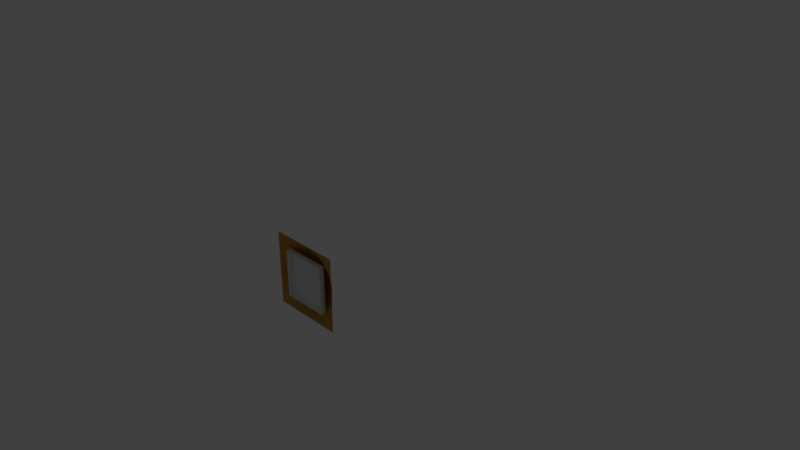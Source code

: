 # Source: soil.blend  (saved by Blender 2.79.0; exported with 4.5.12 LTS)
import bpy
from mathutils import Matrix  # noqa: F401  (used for matrix-valued properties, if any)

bpy.ops.wm.read_factory_settings(use_empty=True)
scene = bpy.context.scene
scene.name = 'Scene'

# ---- collections
col_collection_1 = bpy.data.collections.new('Collection 1'); scene.collection.children.link(col_collection_1)

# ---- materials (node trees are filled in below, after node groups)
mat_material_001 = bpy.data.materials.new('Material.001')
mat_material_001.alpha_threshold = 0.0
mat_material_001.use_transparent_shadow = False
mat_material_001.diffuse_color = (0.5382, 0.2906, 0.04731, 1.0)
mat_material_001.roughness = 0.5

# ---- material node trees

# ---- world
world_world = bpy.data.worlds.new('World'); scene.world = world_world
world_world.color = (0.05088, 0.05088, 0.05088)
world_world.use_sun_shadow = False
world_world.sun_shadow_jitter_overblur = 0.0
world_world.cycles.sampling_method = 'MANUAL'

# ---- cameras
cam_camera = bpy.data.cameras.new('Camera')
cam_camera.clip_end = 100.0
cam_camera.lens = 35.0
cam_camera.sensor_width = 32.0
cam_camera.sensor_height = 18.0
cam_camera.ortho_scale = 7.314
cam_camera.dof.focus_distance = 0.0
cam_camera.dof.aperture_fstop = 128.0

# ---- lights
light_lamp = bpy.data.lights.new('Lamp', 'POINT')
light_lamp.transmission_factor = 0.0
light_lamp.cutoff_distance = 30.0
light_lamp.energy = 100.0
light_lamp.shadow_buffer_clip_start = 1.001
light_lamp.shadow_soft_size = 0.1
light_lamp.shadow_maximum_resolution = 0.006
light_lamp.use_absolute_resolution = True

# ---- meshes
me_cube = bpy.data.meshes.new('Cube')
me_cube.from_pydata([(-0.32, -0.32, -0.058), (-0.32, -0.32, 0.006), (-0.32, 0.32, -0.058), (-0.32, 0.32, 0.006), (0.32, -0.32, -0.058), (0.32, -0.32, 0.006), (0.32, 0.32, -0.058), (0.32, 0.32, 0.006)], [], [(0, 1, 3, 2), (2, 3, 7, 6), (6, 7, 5, 4), (4, 5, 1, 0), (7, 3, 1, 5)])
_uv = me_cube.uv_layers.new(name='UVMap')
_uv.uv.foreach_set('vector', [0.9999, 0.9545, 0.9545, 0.9545, 0.9545, 0.04555, 0.9999, 0.04555, 0.9545, 9.998e-05, 0.9545, 0.04555, 0.04555, 0.04555, 0.04555, 9.998e-05, 9.998e-05, 0.04555, 0.04555, 0.04555, 0.04555, 0.9545, 0.0001001, 0.9545, 0.04555, 0.9999, 0.04555, 0.9545, 0.9545, 0.9545, 0.9545, 0.9999, 0.04555, 0.04555, 0.9545, 0.04555, 0.9545, 0.9545, 0.04555, 0.9545])
me_cube.use_remesh_preserve_volume = False
me_cube.use_remesh_preserve_attributes = False
me_cube.use_mirror_vertex_groups = False
me_cube.update()
me_sphere = bpy.data.meshes.new('Sphere')
me_sphere.from_pydata([(-0.5, -0.5, -0.03233), (-0.3889, -0.5, -0.03233), (-0.2778, -0.5, -0.03233), (-0.1667, -0.5, -0.03233), (-0.05556, -0.5, -0.03233), (0.05556, -0.5, -0.03233), (0.1667, -0.5, -0.03233), (0.2778, -0.5, -0.03233), (0.3889, -0.5, -0.03233), (0.5, -0.5, -0.03233), (-0.5, -0.3889, -0.03233), (-0.3889, -0.3889, -0.03233), (-0.2778, -0.3889, 0.008911), (-0.1667, -0.3889, 0.06162), (-0.05556, -0.3889, 0.07252), (0.05556, -0.3889, 0.06845), (0.1667, -0.3889, 0.06155), (0.2778, -0.3889, 0.008911), (0.3889, -0.3889, -0.03233), (0.5, -0.3889, -0.03233), (-0.5, -0.2778, -0.03233), (-0.3889, -0.2778, 0.008911), (-0.2778, -0.2778, 0.08208), (-0.1667, -0.2778, 0.1159), (-0.05556, -0.2778, 0.1148), (0.05556, -0.2778, 0.1241), (0.1667, -0.2778, 0.117), (0.2778, -0.2778, 0.08565), (0.3889, -0.2778, 0.008911), (0.5, -0.2778, -0.03233), (-0.5, -0.1667, -0.03233), (-0.3889, -0.1667, 0.05977), (-0.2778, -0.1667, 0.107), (-0.1667, -0.1667, 0.1353), (-0.05556, -0.1667, 0.1595), (0.05556, -0.1667, 0.135), (0.1667, -0.1667, 0.1393), (0.2778, -0.1667, 0.1063), (0.3889, -0.1667, 0.0582), (0.5, -0.1667, -0.03233), (-0.5, -0.05556, -0.03233), (-0.3889, -0.05556, 0.07067), (-0.2778, -0.05556, 0.1182), (-0.1667, -0.05556, 0.1424), (-0.05556, -0.05556, 0.1792), (0.05556, -0.05556, 0.1792), (0.1667, -0.05556, 0.1394), (0.2778, -0.05556, 0.1134), (0.3889, -0.05556, 0.07169), (0.5, -0.05556, -0.03233), (-0.5, 0.05556, -0.03233), (-0.3889, 0.05556, 0.0742), (-0.2778, 0.05556, 0.121), (-0.1667, 0.05556, 0.1503), (-0.05556, 0.05556, 0.1792), (0.05556, 0.05556, 0.1792), (0.1667, 0.05556, 0.1553), (0.2778, 0.05556, 0.1275), (0.3889, 0.05556, 0.07023), (0.5, 0.05556, -0.03233), (-0.5, 0.1667, -0.03233), (-0.3889, 0.1667, 0.0568), (-0.2778, 0.1667, 0.1037), (-0.1667, 0.1667, 0.1461), (-0.05556, 0.1667, 0.1432), (0.05556, 0.1667, 0.1503), (0.1667, 0.1667, 0.1268), (0.2778, 0.1667, 0.1136), (0.3889, 0.1667, 0.05775), (0.5, 0.1667, -0.03233), (-0.5, 0.2778, -0.03233), (-0.3889, 0.2778, 0.008911), (-0.2778, 0.2778, 0.08348), (-0.1667, 0.2778, 0.1091), (-0.05556, 0.2778, 0.1158), (0.05556, 0.2778, 0.1214), (0.1667, 0.2778, 0.1121), (0.2778, 0.2778, 0.0837), (0.3889, 0.2778, 0.008911), (0.5, 0.2778, -0.03233), (-0.5, 0.3889, -0.03233), (-0.3889, 0.3889, -0.03233), (-0.2778, 0.3889, 0.008911), (-0.1667, 0.3889, 0.0573), (-0.05556, 0.3889, 0.06956), (0.05556, 0.3889, 0.06971), (0.1667, 0.3889, 0.06165), (0.2778, 0.3889, 0.008911), (0.3889, 0.3889, -0.03233), (0.5, 0.3889, -0.03233), (-0.5, 0.5, -0.03233), (-0.3889, 0.5, -0.03233), (-0.2778, 0.5, -0.03233), (-0.1667, 0.5, -0.03233), (-0.05556, 0.5, -0.03233), (0.05556, 0.5, -0.03233), (0.1667, 0.5, -0.03233), (0.2778, 0.5, -0.03233), (0.3889, 0.5, -0.03233), (0.5, 0.5, -0.03233)], [], [(0, 1, 11, 10), (1, 2, 12, 11), (2, 3, 13, 12), (3, 4, 14, 13), (4, 5, 15, 14), (5, 6, 16, 15), (6, 7, 17, 16), (7, 8, 18, 17), (8, 9, 19, 18), (10, 11, 21, 20), (11, 12, 22, 21), (12, 13, 23, 22), (13, 14, 24, 23), (14, 15, 25, 24), (15, 16, 26, 25), (16, 17, 27, 26), (17, 18, 28, 27), (18, 19, 29, 28), (20, 21, 31, 30), (21, 22, 32, 31), (22, 23, 33, 32), (23, 24, 34, 33), (24, 25, 35, 34), (25, 26, 36, 35), (26, 27, 37, 36), (27, 28, 38, 37), (28, 29, 39, 38), (30, 31, 41, 40), (31, 32, 42, 41), (32, 33, 43, 42), (33, 34, 44, 43), (34, 35, 45, 44), (35, 36, 46, 45), (36, 37, 47, 46), (37, 38, 48, 47), (38, 39, 49, 48), (40, 41, 51, 50), (41, 42, 52, 51), (42, 43, 53, 52), (43, 44, 54, 53), (44, 45, 55, 54), (45, 46, 56, 55), (46, 47, 57, 56), (47, 48, 58, 57), (48, 49, 59, 58), (50, 51, 61, 60), (51, 52, 62, 61), (52, 53, 63, 62), (53, 54, 64, 63), (54, 55, 65, 64), (55, 56, 66, 65), (56, 57, 67, 66), (57, 58, 68, 67), (58, 59, 69, 68), (60, 61, 71, 70), (61, 62, 72, 71), (62, 63, 73, 72), (63, 64, 74, 73), (64, 65, 75, 74), (65, 66, 76, 75), (66, 67, 77, 76), (67, 68, 78, 77), (68, 69, 79, 78), (70, 71, 81, 80), (71, 72, 82, 81), (72, 73, 83, 82), (73, 74, 84, 83), (74, 75, 85, 84), (75, 76, 86, 85), (76, 77, 87, 86), (77, 78, 88, 87), (78, 79, 89, 88), (80, 81, 91, 90), (81, 82, 92, 91), (82, 83, 93, 92), (83, 84, 94, 93), (84, 85, 95, 94), (85, 86, 96, 95), (86, 87, 97, 96), (87, 88, 98, 97), (88, 89, 99, 98)])
me_sphere.polygons.foreach_set('use_smooth', [True] * 81)
_uv = me_sphere.uv_layers.new(name='UVMap')
_uv.uv.foreach_set('vector', [0.008332, 0.01323, 0.1168, 0.01256, 0.1172, 0.1208, 0.009009, 0.1217, 0.1168, 0.01256, 0.2255, 0.01247, 0.2314, 0.1273, 0.1172, 0.1208, 0.2255, 0.01247, 0.3339, 0.007253, 0.3455, 0.1445, 0.2314, 0.1273, 0.3339, 0.007253, 0.4431, 0.0001871, 0.4478, 0.1457, 0.3455, 0.1445, 0.4431, 0.0001871, 0.5522, 9.997e-05, 0.5495, 0.1424, 0.4478, 0.1457, 0.5522, 9.997e-05, 0.661, 0.005298, 0.6515, 0.1421, 0.5495, 0.1424, 0.661, 0.005298, 0.7691, 0.008731, 0.7649, 0.1234, 0.6515, 0.1421, 0.7691, 0.008731, 0.8777, 0.007103, 0.879, 0.1153, 0.7649, 0.1234, 0.8777, 0.007103, 0.9863, 0.006071, 0.9872, 0.1147, 0.879, 0.1153, 0.009009, 0.1217, 0.1172, 0.1208, 0.125, 0.2349, 0.01027, 0.2303, 0.1172, 0.1208, 0.2314, 0.1273, 0.248, 0.2501, 0.125, 0.2349, 0.2314, 0.1273, 0.3455, 0.1445, 0.3515, 0.2554, 0.248, 0.2501, 0.3455, 0.1445, 0.4478, 0.1457, 0.4502, 0.2531, 0.3515, 0.2554, 0.4478, 0.1457, 0.5495, 0.1424, 0.5492, 0.2542, 0.4502, 0.2531, 0.5495, 0.1424, 0.6515, 0.1421, 0.6467, 0.253, 0.5492, 0.2542, 0.6515, 0.1421, 0.7649, 0.1234, 0.7486, 0.2473, 0.6467, 0.253, 0.7649, 0.1234, 0.879, 0.1153, 0.8726, 0.2296, 0.7486, 0.2473, 0.879, 0.1153, 0.9872, 0.1147, 0.9875, 0.2234, 0.8726, 0.2296, 0.01027, 0.2303, 0.125, 0.2349, 0.1423, 0.3484, 0.006318, 0.3384, 0.125, 0.2349, 0.248, 0.2501, 0.2515, 0.3525, 0.1423, 0.3484, 0.248, 0.2501, 0.3515, 0.2554, 0.3532, 0.3545, 0.2515, 0.3525, 0.3515, 0.2554, 0.4502, 0.2531, 0.4516, 0.3581, 0.3532, 0.3545, 0.4502, 0.2531, 0.5492, 0.2542, 0.5495, 0.3515, 0.4516, 0.3581, 0.5492, 0.2542, 0.6467, 0.253, 0.6457, 0.3515, 0.5495, 0.3515, 0.6467, 0.253, 0.7486, 0.2473, 0.7474, 0.3482, 0.6457, 0.3515, 0.7486, 0.2473, 0.8726, 0.2296, 0.8571, 0.343, 0.7474, 0.3482, 0.8726, 0.2296, 0.9875, 0.2234, 0.9929, 0.332, 0.8571, 0.343, 0.006318, 0.3384, 0.1423, 0.3484, 0.1441, 0.4507, 0.0005968, 0.4471, 0.1423, 0.3484, 0.2515, 0.3525, 0.253, 0.4518, 0.1441, 0.4507, 0.2515, 0.3525, 0.3532, 0.3545, 0.353, 0.452, 0.253, 0.4518, 0.3532, 0.3545, 0.4516, 0.3581, 0.4527, 0.4536, 0.353, 0.452, 0.4516, 0.3581, 0.5495, 0.3515, 0.5456, 0.453, 0.4527, 0.4536, 0.5495, 0.3515, 0.6457, 0.3515, 0.6463, 0.4481, 0.5456, 0.453, 0.6457, 0.3515, 0.7474, 0.3482, 0.7476, 0.4477, 0.6463, 0.4481, 0.7474, 0.3482, 0.8571, 0.343, 0.8546, 0.4458, 0.7476, 0.4477, 0.8571, 0.343, 0.9929, 0.332, 0.9998, 0.4413, 0.8546, 0.4458, 0.0005968, 0.4471, 0.1441, 0.4507, 0.1464, 0.5521, 9.997e-05, 0.5563, 0.1441, 0.4507, 0.253, 0.4518, 0.2544, 0.5504, 0.1464, 0.5521, 0.253, 0.4518, 0.353, 0.452, 0.3554, 0.5491, 0.2544, 0.5504, 0.353, 0.452, 0.4527, 0.4536, 0.4537, 0.5466, 0.3554, 0.5491, 0.4527, 0.4536, 0.5456, 0.453, 0.5466, 0.5459, 0.4537, 0.5466, 0.5456, 0.453, 0.6463, 0.4481, 0.6437, 0.5462, 0.5466, 0.5459, 0.6463, 0.4481, 0.7476, 0.4477, 0.7436, 0.5469, 0.6437, 0.5462, 0.7476, 0.4477, 0.8546, 0.4458, 0.8562, 0.5476, 0.7436, 0.5469, 0.8546, 0.4458, 0.9998, 0.4413, 0.9998, 0.5507, 0.8562, 0.5476, 9.997e-05, 0.5563, 0.1464, 0.5521, 0.1418, 0.6551, 0.006535, 0.6656, 0.1464, 0.5521, 0.2544, 0.5504, 0.2515, 0.6506, 0.1418, 0.6551, 0.2544, 0.5504, 0.3554, 0.5491, 0.3555, 0.6453, 0.2515, 0.6506, 0.3554, 0.5491, 0.4537, 0.5466, 0.4517, 0.6462, 0.3555, 0.6453, 0.4537, 0.5466, 0.5466, 0.5459, 0.5487, 0.6442, 0.4517, 0.6462, 0.5466, 0.5459, 0.6437, 0.5462, 0.6479, 0.6462, 0.5487, 0.6442, 0.6437, 0.5462, 0.7436, 0.5469, 0.7468, 0.6457, 0.6479, 0.6462, 0.7436, 0.5469, 0.8562, 0.5476, 0.8592, 0.6506, 0.7468, 0.6457, 0.8562, 0.5476, 0.9998, 0.5507, 0.9947, 0.6596, 0.8592, 0.6506, 0.006535, 0.6656, 0.1418, 0.6551, 0.1267, 0.7685, 0.0116, 0.7743, 0.1418, 0.6551, 0.2515, 0.6506, 0.2502, 0.7517, 0.1267, 0.7685, 0.2515, 0.6506, 0.3555, 0.6453, 0.3521, 0.7477, 0.2502, 0.7517, 0.3555, 0.6453, 0.4517, 0.6462, 0.4516, 0.7473, 0.3521, 0.7477, 0.4517, 0.6462, 0.5487, 0.6442, 0.5505, 0.7449, 0.4516, 0.7473, 0.5487, 0.6442, 0.6479, 0.6462, 0.6494, 0.7452, 0.5505, 0.7449, 0.6479, 0.6462, 0.7468, 0.6457, 0.7521, 0.7485, 0.6494, 0.7452, 0.7468, 0.6457, 0.8592, 0.6506, 0.876, 0.7639, 0.7521, 0.7485, 0.8592, 0.6506, 0.9947, 0.6596, 0.9912, 0.7682, 0.876, 0.7639, 0.0116, 0.7743, 0.1267, 0.7685, 0.12, 0.883, 0.01153, 0.8832, 0.1267, 0.7685, 0.2502, 0.7517, 0.2345, 0.8752, 0.12, 0.883, 0.2502, 0.7517, 0.3521, 0.7477, 0.3477, 0.8589, 0.2345, 0.8752, 0.3521, 0.7477, 0.4516, 0.7473, 0.4506, 0.8562, 0.3477, 0.8589, 0.4516, 0.7473, 0.5505, 0.7449, 0.5527, 0.8555, 0.4506, 0.8562, 0.5505, 0.7449, 0.6494, 0.7452, 0.6551, 0.8551, 0.5527, 0.8555, 0.6494, 0.7452, 0.7521, 0.7485, 0.7696, 0.8722, 0.6551, 0.8551, 0.7521, 0.7485, 0.876, 0.7639, 0.8842, 0.8785, 0.7696, 0.8722, 0.876, 0.7639, 0.9912, 0.7682, 0.9928, 0.8772, 0.8842, 0.8785, 0.01153, 0.8832, 0.12, 0.883, 0.1209, 0.9914, 0.01203, 0.9921, 0.12, 0.883, 0.2345, 0.8752, 0.2298, 0.9902, 0.1209, 0.9914, 0.2345, 0.8752, 0.3477, 0.8589, 0.3383, 0.9942, 0.2298, 0.9902, 0.3477, 0.8589, 0.4506, 0.8562, 0.4473, 0.9996, 0.3383, 0.9942, 0.4506, 0.8562, 0.5527, 0.8555, 0.5571, 0.9999, 0.4473, 0.9996, 0.5527, 0.8555, 0.6551, 0.8551, 0.6668, 0.9929, 0.5571, 0.9999, 0.6551, 0.8551, 0.7696, 0.8722, 0.7758, 0.9875, 0.6668, 0.9929, 0.7696, 0.8722, 0.8842, 0.8785, 0.8849, 0.9871, 0.7758, 0.9875, 0.8842, 0.8785, 0.9928, 0.8772, 0.9938, 0.9861, 0.8849, 0.9871])
me_sphere.materials.append(mat_material_001)
me_sphere.use_remesh_preserve_volume = False
me_sphere.use_remesh_preserve_attributes = False
me_sphere.use_mirror_vertex_groups = False
me_sphere.update()
arm_armature = bpy.data.armatures.new('Armature')  # bones are not reproduced

# ---- objects
ob_armature = bpy.data.objects.new('Armature', arm_armature)
ob_cube = bpy.data.objects.new('Cube', me_cube)
ob_sphere = bpy.data.objects.new('Sphere', me_sphere)
ob_lamp = bpy.data.objects.new('Lamp', light_lamp)
ob_camera = bpy.data.objects.new('Camera', cam_camera)

# ---- transforms, parenting, visibility, modifiers, constraints
ob_armature.location = (0.0, 0.0, 0.0)
ob_armature.lineart.crease_threshold = 0.0
ob_cube.parent = ob_armature
ob_cube.matrix_parent_inverse = Matrix(((1.0, 0.0, 0.0, 0.0), (0.0, 0.0, 1.0, -1.0), (0.0, -1.0, 0.0, 0.0), (0.0, 0.0, 0.0, 1.0)))
ob_cube.location = (0.0, 0.0, 0.0)
ob_cube.lineart.crease_threshold = 0.0
ob_sphere.parent = ob_armature
ob_sphere.matrix_parent_inverse = Matrix(((1.0, 0.0, 0.0, 0.0), (0.0, 0.0, 1.0, -1.0), (0.0, -1.0, 0.0, 0.0), (0.0, 0.0, 0.0, 1.0)))
ob_sphere.location = (0.0, 0.0, 0.0)
ob_sphere.lineart.crease_threshold = 0.0
ob_lamp.location = (4.076, 1.005, 5.904)
ob_lamp.rotation_euler = (0.6503, 0.05522, 1.866)
ob_lamp.lock_rotations_4d = False
ob_lamp.empty_display_type = 'ARROWS'
ob_lamp.color = (0.0, 0.0, 0.0, 0.0)
ob_lamp.lineart.crease_threshold = 0.0
ob_camera.location = (7.481, -6.508, 5.344)
ob_camera.rotation_euler = (1.109, 0.0, 0.8149)
ob_camera.lock_rotations_4d = False
ob_camera.empty_display_type = 'ARROWS'
ob_camera.color = (0.0, 0.0, 0.0, 0.0)
ob_camera.display_type = 'WIRE'
ob_camera.lineart.crease_threshold = 0.0

# ---- collection membership
col_collection_1.objects.link(ob_armature)
col_collection_1.objects.link(ob_cube)
col_collection_1.objects.link(ob_sphere)
col_collection_1.objects.link(ob_lamp)
col_collection_1.objects.link(ob_camera)

# ---- scene / render settings (as saved in the file)
scene.camera = ob_camera
scene.frame_start = 1; scene.frame_end = 250; scene.frame_set(1)
scene.render.engine = 'BLENDER_EEVEE_NEXT'
scene.render.resolution_percentage = 50
scene.render.dither_intensity = 0.0
scene.cycles.use_denoising = False
scene.cycles.samples = 128
scene.cycles.sampling_pattern = 'TABULATED_SOBOL'
scene.cycles.use_adaptive_sampling = False
scene.cycles.use_light_tree = False
scene.cycles.blur_glossy = 0.0
scene.cycles.sample_clamp_indirect = 0.0
scene.view_settings.view_transform = 'Standard'
bpy.context.view_layer.update()
